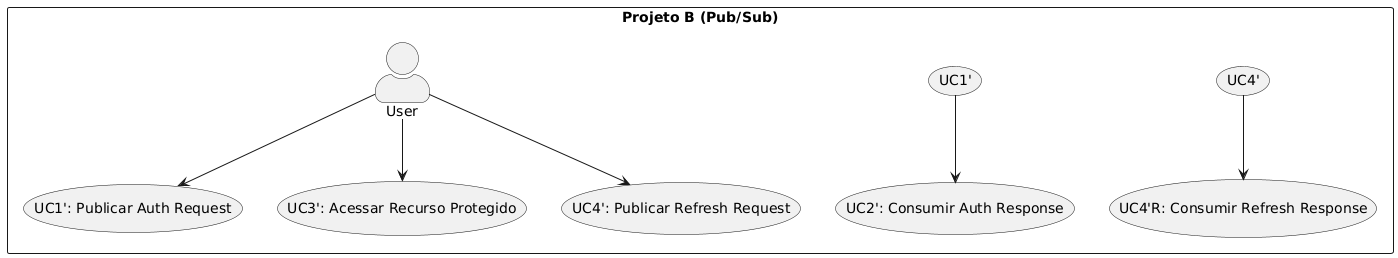

The diagram above was rendered by PlantUML. Its source (embedded in the PNG):
@startuml
skinparam actorStyle awesome
rectangle "Projeto B (Pub/Sub)" {
    User --> (UC1': Publicar Auth Request)
    (UC1') --> (UC2': Consumir Auth Response)
    User --> (UC3': Acessar Recurso Protegido)
    User --> (UC4': Publicar Refresh Request)
    (UC4') --> (UC4'R: Consumir Refresh Response)
}
@enduml